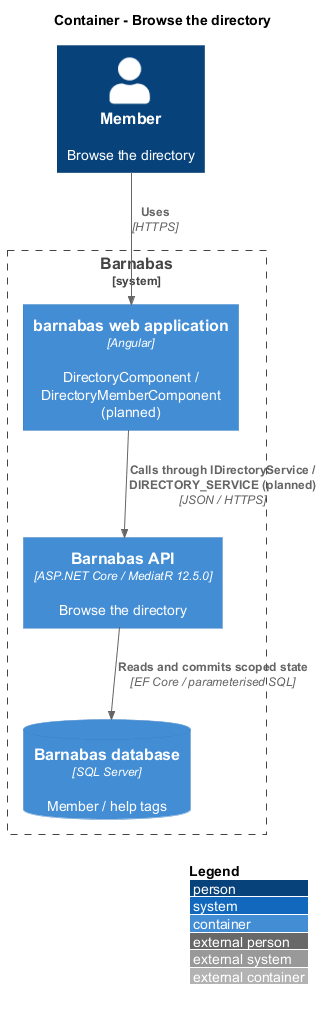

The diagram above was rendered by PlantUML. Its source (embedded in the PNG):
@startuml
!include <C4/C4_Container>
LAYOUT_WITH_LEGEND()
title Container - Browse the directory
Person(actor, "Member", "Browse the directory")
System_Boundary(barnabas, "Barnabas") {
  Container(web, "barnabas web application", "Angular", "DirectoryComponent / DirectoryMemberComponent (planned)")
  Container(api, "Barnabas API", "ASP.NET Core / MediatR 12.5.0", "Browse the directory")
  ContainerDb(db, "Barnabas database", "SQL Server", "Member / help tags")
}
Rel(actor, web, "Uses", "HTTPS")
Rel(web, api, "Calls through IDirectoryService / DIRECTORY_SERVICE (planned)", "JSON / HTTPS")
Rel(api, db, "Reads and commits scoped state", "EF Core / parameterised SQL")
@enduml